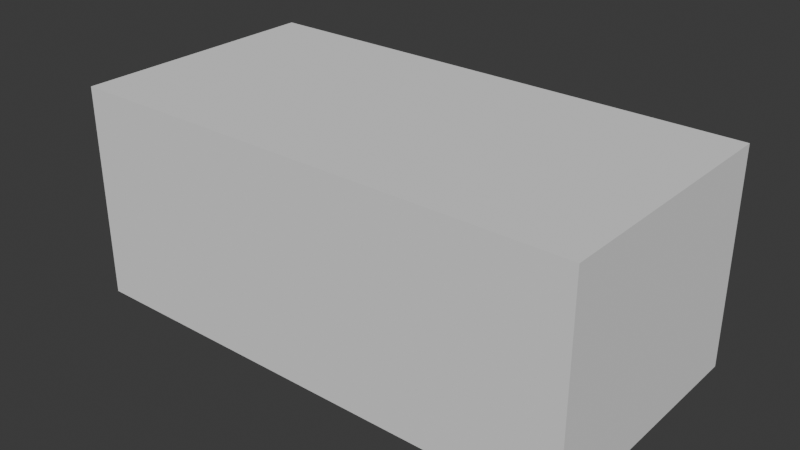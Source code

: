 # Source: first.blend  (saved by Blender 4.1.24; exported with 4.5.12 LTS)
import bpy
from mathutils import Matrix  # noqa: F401  (used for matrix-valued properties, if any)

bpy.ops.wm.read_factory_settings(use_empty=True)
scene = bpy.context.scene
scene.name = 'Scene'

# ---- world
world_world = bpy.data.worlds.new('World'); scene.world = world_world
world_world.use_nodes = True; world_world.node_tree.nodes.clear()
_N = world_world.node_tree.nodes; _L = world_world.node_tree.links
n0 = _N.new('ShaderNodeOutputWorld'); n0.name = 'World Output'; n0.location = (300, 300)
n1 = _N.new('ShaderNodeBackground'); n1.name = 'Background'; n1.location = (10, 300)
n1.inputs[0].default_value = (0.05088, 0.05088, 0.05088, 1.0)
_L.new(n1.outputs[0], n0.inputs[0])
n0.is_active_output = True
world_world.color = (0.05088, 0.05088, 0.05088)
world_world.use_sun_shadow = False
world_world.sun_shadow_jitter_overblur = 0.0

# ---- meshes
me_cube_001 = bpy.data.meshes.new('Cube.001')
me_cube_001.from_pydata([(-1.0, -1.0, -1.0), (-1.0, -1.0, 1.0), (-1.0, 1.0, -1.0), (-1.0, 1.0, 1.0), (1.0, -1.0, -1.0), (1.0, -1.0, 1.0), (1.0, 1.0, -1.0), (1.0, 1.0, 1.0)], [], [(0, 1, 3, 2), (2, 3, 7, 6), (6, 7, 5, 4), (4, 5, 1, 0), (2, 6, 4, 0), (7, 3, 1, 5)])
_uv = me_cube_001.uv_layers.new(name='UVMap')
_uv.uv.foreach_set('vector', [0.375, 0.0, 0.625, 0.0, 0.625, 0.25, 0.375, 0.25, 0.375, 0.25, 0.625, 0.25, 0.625, 0.5, 0.375, 0.5, 0.375, 0.5, 0.625, 0.5, 0.625, 0.75, 0.375, 0.75, 0.375, 0.75, 0.625, 0.75, 0.625, 1.0, 0.375, 1.0, 0.125, 0.5, 0.375, 0.5, 0.375, 0.75, 0.125, 0.75, 0.625, 0.5, 0.875, 0.5, 0.875, 0.75, 0.625, 0.75])
me_cube_001.update()

# ---- objects
ob_cube = bpy.data.objects.new('Cube', me_cube_001)

# ---- transforms, parenting, visibility, modifiers, constraints
ob_cube.location = (0.3353, -0.9101, 3.84)
ob_cube.scale = (2.0, 1.0, -0.8341)

# ---- collection membership
scene.collection.objects.link(ob_cube)

# ---- scene / render settings (as saved in the file)
scene.frame_start = 1; scene.frame_end = 250; scene.frame_set(1)
scene.render.engine = 'BLENDER_EEVEE_NEXT'
scene.cycles.sampling_pattern = 'TABULATED_SOBOL'
scene.eevee.ray_tracing_options.trace_max_roughness = 0.0
bpy.context.view_layer.update()

# ---- added for rendering (the .blend has no active camera and no usable light): camera, sun
cam_auto = bpy.data.cameras.new('AutoCamera')
cam_auto.lens = 50.0
cam_auto.sensor_width = 36.0
cam_auto.clip_end = 1000.0
ob_auto_camera = bpy.data.objects.new('AutoCamera', cam_auto)
scene.collection.objects.link(ob_auto_camera)
ob_auto_camera.location = (4.75155, -6.20959, 7.3731)
ob_auto_camera.rotation_euler = (1.09748, -7.21219e-08, 0.694738)
scene.camera = ob_auto_camera
light_auto_sun = bpy.data.lights.new('AutoSun', 'SUN')
light_auto_sun.energy = 3.0
light_auto_sun.angle = 0.0523599
ob_auto_sun = bpy.data.objects.new('AutoSun', light_auto_sun)
scene.collection.objects.link(ob_auto_sun)
ob_auto_sun.rotation_euler = (0.872665, 0.174533, 0.523599)
bpy.context.view_layer.update()
